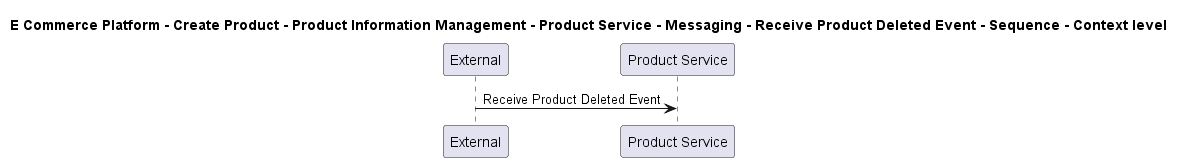

The diagram above was rendered by PlantUML. Its source (embedded in the PNG):
@startuml

title E Commerce Platform - Create Product - Product Information Management - Product Service - Messaging - Receive Product Deleted Event - Sequence - Context level

participant "External" as C4InterFlow.SoftwareSystems.ExternalSystem
participant "Product Service" as ECommercePlatform.CreateProduct.ProductInformationManagement.SoftwareSystems.ProductService

C4InterFlow.SoftwareSystems.ExternalSystem -> ECommercePlatform.CreateProduct.ProductInformationManagement.SoftwareSystems.ProductService : Receive Product Deleted Event


@enduml